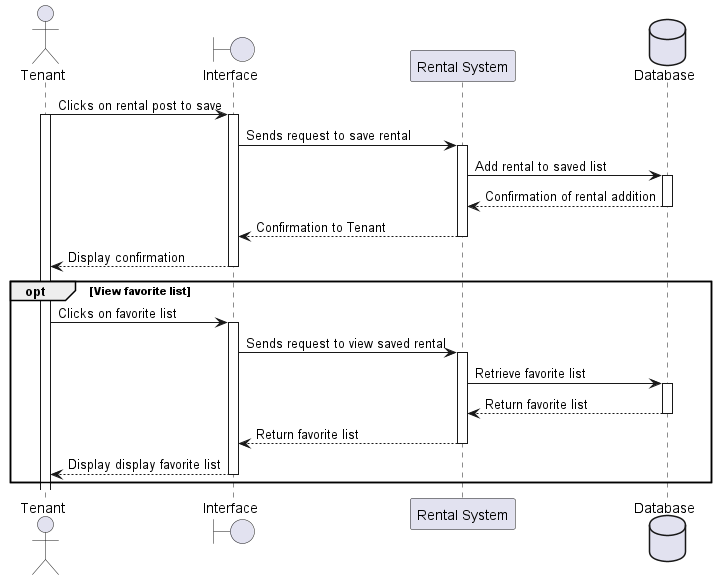

The diagram above was rendered by PlantUML. Its source (embedded in the PNG):
@startuml seq_diag_save_&_view_saved_rental
actor Tenant
boundary Interface
participant "Rental System" as System
database Database

Tenant -> Interface: Clicks on rental post to save
activate Interface
activate Tenant

Interface -> System: Sends request to save rental
activate System

System -> Database: Add rental to saved list
activate Database
Database --> System: Confirmation of rental addition
deactivate Database

System --> Interface: Confirmation to Tenant
deactivate System

Interface --> Tenant: Display confirmation
deactivate Interface

opt View favorite list
    Tenant -> Interface: Clicks on favorite list
    activate Interface

    Interface -> System: Sends request to view saved rental
    activate System

    System -> Database: Retrieve favorite list
    activate Database
    Database --> System: Return favorite list
    deactivate Database

    System --> Interface: Return favorite list
    deactivate System

    Interface --> Tenant: Display display favorite list
    deactivate Interface
end

@enduml